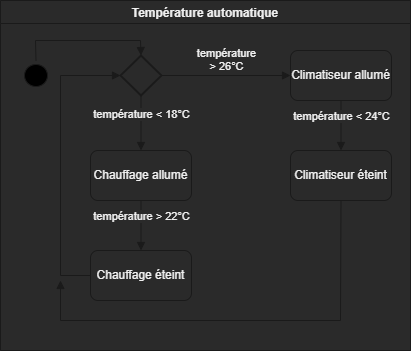

The diagram above was exported from draw.io. Its source (the exported page's mxGraphModel, read from the mxfile embedded in the PNG):
<mxGraphModel dx="1038" dy="657" grid="1" gridSize="10" guides="1" tooltips="1" connect="1" arrows="1" fold="1" page="1" pageScale="1" pageWidth="827" pageHeight="1169" math="0" shadow="0">
  <root>
    <mxCell id="0" />
    <mxCell id="1" parent="0" />
    <mxCell id="LYBBR8nlfkju8tBbnas3-16" value="Température automatique" style="swimlane;strokeColor=#1A1A1A;fillColor=none;" parent="1" vertex="1">
      <mxGeometry x="180" y="30" width="410" height="350" as="geometry" />
    </mxCell>
    <mxCell id="LYBBR8nlfkju8tBbnas3-1" value="" style="ellipse;html=1;shape=startState;fillColor=#000000;strokeColor=#1A1A1A;" parent="1" vertex="1">
      <mxGeometry x="200" y="90" width="31" height="30" as="geometry" />
    </mxCell>
    <mxCell id="LYBBR8nlfkju8tBbnas3-3" value="" style="strokeWidth=2;html=1;shape=mxgraph.flowchart.decision;whiteSpace=wrap;strokeColor=#1A1A1A;fillColor=none;" parent="1" vertex="1">
      <mxGeometry x="300" y="85" width="41" height="40" as="geometry" />
    </mxCell>
    <mxCell id="LYBBR8nlfkju8tBbnas3-4" value="" style="html=1;verticalAlign=bottom;endArrow=block;rounded=0;strokeColor=#1A1A1A;fillColor=#FFE6CC;exitX=0.5;exitY=0;exitDx=0;exitDy=0;entryX=0.5;entryY=0;entryDx=0;entryDy=0;entryPerimeter=0;" parent="1" source="LYBBR8nlfkju8tBbnas3-1" target="LYBBR8nlfkju8tBbnas3-3" edge="1">
      <mxGeometry width="80" relative="1" as="geometry">
        <mxPoint x="520" y="260" as="sourcePoint" />
        <mxPoint x="600" y="260" as="targetPoint" />
        <Array as="points">
          <mxPoint x="215" y="70" />
          <mxPoint x="320" y="70" />
        </Array>
      </mxGeometry>
    </mxCell>
    <mxCell id="LYBBR8nlfkju8tBbnas3-6" value="Chauffage allumé" style="rounded=1;whiteSpace=wrap;html=1;strokeColor=#1A1A1A;fillColor=none;" parent="1" vertex="1">
      <mxGeometry x="270" y="180" width="101" height="50" as="geometry" />
    </mxCell>
    <mxCell id="LYBBR8nlfkju8tBbnas3-7" value="température &amp;lt; 18°C" style="html=1;verticalAlign=bottom;endArrow=block;rounded=0;strokeColor=#1A1A1A;fillColor=#FFE6CC;exitX=0.5;exitY=1;exitDx=0;exitDy=0;exitPerimeter=0;entryX=0.5;entryY=0;entryDx=0;entryDy=0;" parent="1" source="LYBBR8nlfkju8tBbnas3-3" target="LYBBR8nlfkju8tBbnas3-6" edge="1">
      <mxGeometry width="80" relative="1" as="geometry">
        <mxPoint x="520" y="260" as="sourcePoint" />
        <mxPoint x="600" y="260" as="targetPoint" />
      </mxGeometry>
    </mxCell>
    <mxCell id="LYBBR8nlfkju8tBbnas3-8" value="température &amp;gt; 22°C" style="html=1;verticalAlign=bottom;endArrow=block;rounded=0;strokeColor=#1A1A1A;fillColor=#FFE6CC;exitX=0.5;exitY=1;exitDx=0;exitDy=0;entryX=0.5;entryY=0;entryDx=0;entryDy=0;" parent="1" source="LYBBR8nlfkju8tBbnas3-6" target="LYBBR8nlfkju8tBbnas3-9" edge="1">
      <mxGeometry width="80" relative="1" as="geometry">
        <mxPoint x="520" y="260" as="sourcePoint" />
        <mxPoint x="320" y="250" as="targetPoint" />
      </mxGeometry>
    </mxCell>
    <mxCell id="LYBBR8nlfkju8tBbnas3-9" value="Chauffage éteint" style="rounded=1;whiteSpace=wrap;html=1;strokeColor=#1A1A1A;fillColor=none;" parent="1" vertex="1">
      <mxGeometry x="270" y="280" width="101" height="50" as="geometry" />
    </mxCell>
    <mxCell id="LYBBR8nlfkju8tBbnas3-10" value="" style="html=1;verticalAlign=bottom;endArrow=block;rounded=0;strokeColor=#1A1A1A;fillColor=#FFE6CC;exitX=0;exitY=0.5;exitDx=0;exitDy=0;entryX=0;entryY=0.5;entryDx=0;entryDy=0;entryPerimeter=0;" parent="1" source="LYBBR8nlfkju8tBbnas3-9" target="LYBBR8nlfkju8tBbnas3-3" edge="1">
      <mxGeometry width="80" relative="1" as="geometry">
        <mxPoint x="520" y="260" as="sourcePoint" />
        <mxPoint x="600" y="260" as="targetPoint" />
        <Array as="points">
          <mxPoint x="240" y="305" />
          <mxPoint x="240" y="105" />
        </Array>
      </mxGeometry>
    </mxCell>
    <mxCell id="LYBBR8nlfkju8tBbnas3-11" value="Climatiseur allumé" style="rounded=1;whiteSpace=wrap;html=1;strokeColor=#1A1A1A;fillColor=none;" parent="1" vertex="1">
      <mxGeometry x="470" y="80" width="101" height="50" as="geometry" />
    </mxCell>
    <mxCell id="LYBBR8nlfkju8tBbnas3-12" value="&lt;div&gt;température&lt;/div&gt;&lt;div&gt;&amp;gt; 26°C&lt;br&gt;&lt;/div&gt;" style="html=1;verticalAlign=bottom;endArrow=block;rounded=0;strokeColor=#1A1A1A;fillColor=#FFE6CC;exitX=1;exitY=0.5;exitDx=0;exitDy=0;exitPerimeter=0;entryX=0;entryY=0.5;entryDx=0;entryDy=0;" parent="1" source="LYBBR8nlfkju8tBbnas3-3" target="LYBBR8nlfkju8tBbnas3-11" edge="1">
      <mxGeometry width="80" relative="1" as="geometry">
        <mxPoint x="520" y="220" as="sourcePoint" />
        <mxPoint x="600" y="220" as="targetPoint" />
      </mxGeometry>
    </mxCell>
    <mxCell id="LYBBR8nlfkju8tBbnas3-13" value="Climatiseur éteint" style="rounded=1;whiteSpace=wrap;html=1;strokeColor=#1A1A1A;fillColor=none;" parent="1" vertex="1">
      <mxGeometry x="470" y="180" width="101" height="50" as="geometry" />
    </mxCell>
    <mxCell id="LYBBR8nlfkju8tBbnas3-14" value="température &amp;lt; 24°C" style="html=1;verticalAlign=bottom;endArrow=block;rounded=0;strokeColor=#1A1A1A;fillColor=#FFE6CC;exitX=0.5;exitY=1;exitDx=0;exitDy=0;entryX=0.5;entryY=0;entryDx=0;entryDy=0;" parent="1" source="LYBBR8nlfkju8tBbnas3-11" target="LYBBR8nlfkju8tBbnas3-13" edge="1">
      <mxGeometry width="80" relative="1" as="geometry">
        <mxPoint x="520" y="220" as="sourcePoint" />
        <mxPoint x="600" y="220" as="targetPoint" />
      </mxGeometry>
    </mxCell>
    <mxCell id="LYBBR8nlfkju8tBbnas3-15" value="" style="html=1;verticalAlign=bottom;endArrow=block;rounded=0;strokeColor=#1A1A1A;fillColor=#FFE6CC;exitX=0.5;exitY=1;exitDx=0;exitDy=0;" parent="1" source="LYBBR8nlfkju8tBbnas3-13" edge="1">
      <mxGeometry width="80" relative="1" as="geometry">
        <mxPoint x="520" y="220" as="sourcePoint" />
        <mxPoint x="240" y="310" as="targetPoint" />
        <Array as="points">
          <mxPoint x="520" y="350" />
          <mxPoint x="240" y="350" />
        </Array>
      </mxGeometry>
    </mxCell>
  </root>
</mxGraphModel>